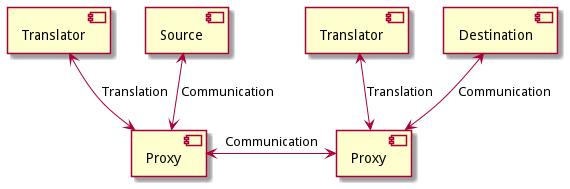

The diagram above was rendered by PlantUML. Its source (embedded in the PNG):
@startuml
skinparam backgroundcolor transparent

component "Translator" as t_a
component "Translator" as t_b

component "Proxy" as p_a
component "Proxy" as p_b

component "Source" as src
component "Destination" as dest

t_a <--> p_a : Translation
t_b <--> p_b : Translation

p_a <-> p_b : Communication

src <--> p_a : Communication
dest <--> p_b : Communication

@enduml